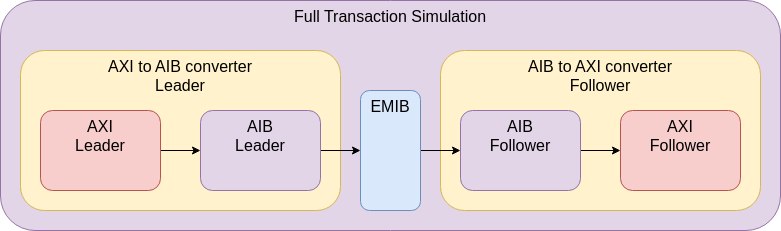

The diagram above was exported from draw.io. Its source (the exported page's mxGraphModel, read from the mxfile embedded in the PNG):
<mxGraphModel dx="1004" dy="795" grid="1" gridSize="10" guides="1" tooltips="1" connect="1" arrows="1" fold="1" page="1" pageScale="1" pageWidth="850" pageHeight="1100" math="0" shadow="0">
  <root>
    <mxCell id="0" />
    <mxCell id="1" parent="0" />
    <mxCell id="14" value="Full Transaction Simulation" style="rounded=1;whiteSpace=wrap;html=1;fillColor=#e1d5e7;strokeColor=#9673a6;verticalAlign=top;fontSize=16;" parent="1" vertex="1">
      <mxGeometry y="160" width="780" height="230" as="geometry" />
    </mxCell>
    <mxCell id="11" value="AXI to AIB converter&lt;div&gt;Leader&lt;/div&gt;" style="rounded=1;whiteSpace=wrap;html=1;fillColor=#fff2cc;strokeColor=#d6b656;verticalAlign=top;fontSize=16;" parent="1" vertex="1">
      <mxGeometry x="20" y="210" width="320" height="160" as="geometry" />
    </mxCell>
    <mxCell id="13" value="AIB to AXI converter&lt;div&gt;Follower&lt;/div&gt;" style="rounded=1;whiteSpace=wrap;html=1;fillColor=#fff2cc;strokeColor=#d6b656;verticalAlign=top;fontSize=16;" parent="1" vertex="1">
      <mxGeometry x="440" y="210" width="320" height="160" as="geometry" />
    </mxCell>
    <mxCell id="4" value="" style="edgeStyle=none;html=1;" parent="1" source="2" target="3" edge="1">
      <mxGeometry relative="1" as="geometry" />
    </mxCell>
    <mxCell id="2" value="AXI&lt;div&gt;Leader&lt;/div&gt;" style="rounded=1;whiteSpace=wrap;html=1;fillColor=#f8cecc;strokeColor=#b85450;horizontal=1;verticalAlign=top;fontSize=16;" parent="1" vertex="1">
      <mxGeometry x="40" y="270" width="120" height="80" as="geometry" />
    </mxCell>
    <mxCell id="6" value="" style="edgeStyle=none;html=1;" parent="1" source="3" target="5" edge="1">
      <mxGeometry relative="1" as="geometry" />
    </mxCell>
    <mxCell id="3" value="AIB&lt;div&gt;Leader&lt;/div&gt;" style="rounded=1;whiteSpace=wrap;html=1;fillColor=#e1d5e7;strokeColor=#9673a6;horizontal=1;verticalAlign=top;fontSize=16;" parent="1" vertex="1">
      <mxGeometry x="200" y="270" width="120" height="80" as="geometry" />
    </mxCell>
    <mxCell id="8" value="" style="edgeStyle=none;html=1;" parent="1" source="5" target="7" edge="1">
      <mxGeometry relative="1" as="geometry" />
    </mxCell>
    <mxCell id="5" value="EMIB" style="rounded=1;whiteSpace=wrap;html=1;fillColor=#dae8fc;strokeColor=#6c8ebf;horizontal=1;verticalAlign=top;fontSize=16;" parent="1" vertex="1">
      <mxGeometry x="360" y="250" width="60" height="120" as="geometry" />
    </mxCell>
    <mxCell id="10" value="" style="edgeStyle=none;html=1;" parent="1" source="7" target="9" edge="1">
      <mxGeometry relative="1" as="geometry" />
    </mxCell>
    <mxCell id="7" value="AIB&lt;div&gt;Follower&lt;/div&gt;" style="rounded=1;whiteSpace=wrap;html=1;fillColor=#e1d5e7;strokeColor=#9673a6;horizontal=1;verticalAlign=top;fontSize=16;" parent="1" vertex="1">
      <mxGeometry x="460" y="270" width="120" height="80" as="geometry" />
    </mxCell>
    <mxCell id="9" value="AXI&lt;div&gt;Follower&lt;/div&gt;" style="rounded=1;whiteSpace=wrap;html=1;fillColor=#f8cecc;strokeColor=#b85450;horizontal=1;verticalAlign=top;fontSize=16;" parent="1" vertex="1">
      <mxGeometry x="620" y="270" width="120" height="80" as="geometry" />
    </mxCell>
  </root>
</mxGraphModel>